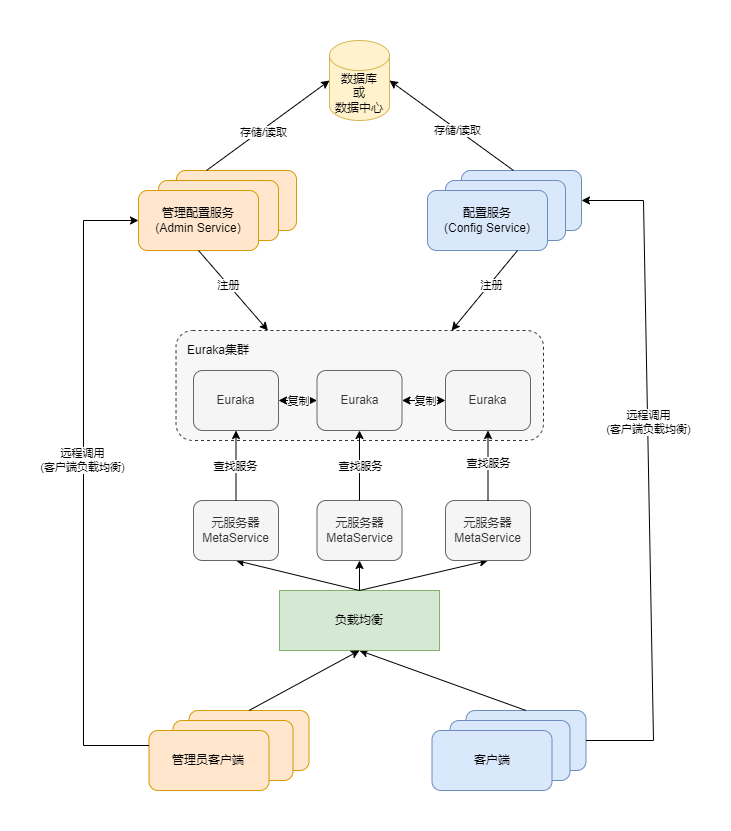

The diagram above was exported from draw.io. Its source (the exported page's mxGraphModel, read from the mxfile embedded in the PNG):
<mxGraphModel dx="1313" dy="776" grid="1" gridSize="10" guides="1" tooltips="1" connect="1" arrows="1" fold="1" page="1" pageScale="1" pageWidth="827" pageHeight="1169" math="0" shadow="0">
  <root>
    <mxCell id="0" />
    <mxCell id="1" parent="0" />
    <mxCell id="vDNhvbPA6rGPWOPfAOkB-18" value="" style="rounded=1;whiteSpace=wrap;html=1;fillColor=#f5f5f5;fontColor=#333333;strokeColor=default;dashed=1;opacity=80;" vertex="1" parent="1">
      <mxGeometry x="192.5" y="610" width="367.5" height="110" as="geometry" />
    </mxCell>
    <mxCell id="Od_ykRzbKGtNkRp8lZD0-2" value="" style="rounded=1;whiteSpace=wrap;html=1;fillColor=#dae8fc;strokeColor=#6c8ebf;" parent="1" vertex="1">
      <mxGeometry x="482.5" y="990" width="120" height="60" as="geometry" />
    </mxCell>
    <mxCell id="Od_ykRzbKGtNkRp8lZD0-3" value="" style="rounded=1;whiteSpace=wrap;html=1;fillColor=#dae8fc;strokeColor=#6c8ebf;" parent="1" vertex="1">
      <mxGeometry x="466.5" y="1000" width="120" height="60" as="geometry" />
    </mxCell>
    <mxCell id="Od_ykRzbKGtNkRp8lZD0-4" value="客户端" style="rounded=1;whiteSpace=wrap;html=1;fillColor=#dae8fc;strokeColor=#6c8ebf;" parent="1" vertex="1">
      <mxGeometry x="448.5" y="1010" width="120" height="60" as="geometry" />
    </mxCell>
    <mxCell id="Od_ykRzbKGtNkRp8lZD0-6" value="" style="endArrow=classic;html=1;rounded=0;exitX=0.5;exitY=0;exitDx=0;exitDy=0;entryX=0.5;entryY=1;entryDx=0;entryDy=0;" parent="1" source="Od_ykRzbKGtNkRp8lZD0-2" target="Od_ykRzbKGtNkRp8lZD0-7" edge="1">
      <mxGeometry width="50" height="50" relative="1" as="geometry">
        <mxPoint x="60" y="1120" as="sourcePoint" />
        <mxPoint x="170" y="960" as="targetPoint" />
      </mxGeometry>
    </mxCell>
    <mxCell id="Od_ykRzbKGtNkRp8lZD0-7" value="负载均衡" style="rounded=0;whiteSpace=wrap;html=1;fillColor=#d5e8d4;strokeColor=#82b366;" parent="1" vertex="1">
      <mxGeometry x="296" y="870" width="160" height="60" as="geometry" />
    </mxCell>
    <mxCell id="Od_ykRzbKGtNkRp8lZD0-13" value="" style="endArrow=classic;html=1;rounded=0;entryX=0.5;entryY=1;entryDx=0;entryDy=0;exitX=0.5;exitY=0;exitDx=0;exitDy=0;" parent="1" source="Od_ykRzbKGtNkRp8lZD0-7" target="Od_ykRzbKGtNkRp8lZD0-19" edge="1">
      <mxGeometry width="50" height="50" relative="1" as="geometry">
        <mxPoint x="370" y="930" as="sourcePoint" />
        <mxPoint x="235" y="860" as="targetPoint" />
      </mxGeometry>
    </mxCell>
    <mxCell id="Od_ykRzbKGtNkRp8lZD0-15" value="" style="endArrow=classic;html=1;rounded=0;entryX=0.5;entryY=1;entryDx=0;entryDy=0;exitX=0.5;exitY=0;exitDx=0;exitDy=0;" parent="1" source="Od_ykRzbKGtNkRp8lZD0-7" target="vDNhvbPA6rGPWOPfAOkB-10" edge="1">
      <mxGeometry width="50" height="50" relative="1" as="geometry">
        <mxPoint x="380" y="930" as="sourcePoint" />
        <mxPoint x="376" y="840" as="targetPoint" />
      </mxGeometry>
    </mxCell>
    <mxCell id="Od_ykRzbKGtNkRp8lZD0-16" value="" style="endArrow=classic;html=1;rounded=0;entryX=0.5;entryY=1;entryDx=0;entryDy=0;exitX=0.5;exitY=0;exitDx=0;exitDy=0;" parent="1" source="Od_ykRzbKGtNkRp8lZD0-7" target="vDNhvbPA6rGPWOPfAOkB-11" edge="1">
      <mxGeometry width="50" height="50" relative="1" as="geometry">
        <mxPoint x="370" y="930" as="sourcePoint" />
        <mxPoint x="504.5" y="840" as="targetPoint" />
      </mxGeometry>
    </mxCell>
    <mxCell id="Od_ykRzbKGtNkRp8lZD0-19" value="元服务器&lt;br style=&quot;border-color: var(--border-color);&quot;&gt;MetaService" style="rounded=1;whiteSpace=wrap;html=1;fillColor=#f5f5f5;fontColor=#333333;strokeColor=#666666;" parent="1" vertex="1">
      <mxGeometry x="210" y="780" width="85" height="60" as="geometry" />
    </mxCell>
    <mxCell id="Od_ykRzbKGtNkRp8lZD0-32" value="Euraka集群" style="rounded=0;whiteSpace=wrap;html=1;strokeColor=none;fillColor=none;" parent="1" vertex="1">
      <mxGeometry x="200" y="620" width="70" height="20" as="geometry" />
    </mxCell>
    <mxCell id="Od_ykRzbKGtNkRp8lZD0-33" value="" style="rounded=1;whiteSpace=wrap;html=1;fillColor=#ffe6cc;strokeColor=#d79b00;" parent="1" vertex="1">
      <mxGeometry x="193" y="450" width="120" height="60" as="geometry" />
    </mxCell>
    <mxCell id="Od_ykRzbKGtNkRp8lZD0-35" value="" style="rounded=1;whiteSpace=wrap;html=1;fillColor=#ffe6cc;strokeColor=#d79b00;" parent="1" vertex="1">
      <mxGeometry x="175" y="460" width="120" height="60" as="geometry" />
    </mxCell>
    <mxCell id="Od_ykRzbKGtNkRp8lZD0-34" value="管理配置服务&lt;br&gt;(Admin Service)" style="rounded=1;whiteSpace=wrap;html=1;fillColor=#ffe6cc;strokeColor=#d79b00;" parent="1" vertex="1">
      <mxGeometry x="155" y="470" width="120" height="60" as="geometry" />
    </mxCell>
    <mxCell id="Od_ykRzbKGtNkRp8lZD0-36" value="" style="rounded=1;whiteSpace=wrap;html=1;fillColor=#dae8fc;strokeColor=#6c8ebf;" parent="1" vertex="1">
      <mxGeometry x="478" y="450" width="120" height="60" as="geometry" />
    </mxCell>
    <mxCell id="Od_ykRzbKGtNkRp8lZD0-37" value="" style="rounded=1;whiteSpace=wrap;html=1;fillColor=#dae8fc;strokeColor=#6c8ebf;" parent="1" vertex="1">
      <mxGeometry x="462" y="460" width="120" height="60" as="geometry" />
    </mxCell>
    <mxCell id="Od_ykRzbKGtNkRp8lZD0-38" value="配置服务&lt;br&gt;(Config Service)" style="rounded=1;whiteSpace=wrap;html=1;fillColor=#dae8fc;strokeColor=#6c8ebf;" parent="1" vertex="1">
      <mxGeometry x="444" y="470" width="120" height="60" as="geometry" />
    </mxCell>
    <mxCell id="Od_ykRzbKGtNkRp8lZD0-40" value="" style="endArrow=classic;html=1;rounded=0;entryX=1;entryY=0.5;entryDx=0;entryDy=0;exitX=1;exitY=0.5;exitDx=0;exitDy=0;" parent="1" target="Od_ykRzbKGtNkRp8lZD0-36" edge="1" source="Od_ykRzbKGtNkRp8lZD0-2">
      <mxGeometry width="50" height="50" relative="1" as="geometry">
        <mxPoint x="592" y="1090" as="sourcePoint" />
        <mxPoint x="610" y="480" as="targetPoint" />
        <Array as="points">
          <mxPoint x="670" y="1020" />
          <mxPoint x="660" y="480" />
        </Array>
      </mxGeometry>
    </mxCell>
    <mxCell id="Od_ykRzbKGtNkRp8lZD0-41" value="远程调用&lt;br&gt;(客户端负载均衡)" style="edgeLabel;html=1;align=center;verticalAlign=middle;resizable=0;points=[];" parent="Od_ykRzbKGtNkRp8lZD0-40" vertex="1" connectable="0">
      <mxGeometry x="0.1548" relative="1" as="geometry">
        <mxPoint as="offset" />
      </mxGeometry>
    </mxCell>
    <mxCell id="Od_ykRzbKGtNkRp8lZD0-42" value="" style="rounded=1;whiteSpace=wrap;html=1;fillColor=#ffe6cc;strokeColor=#d79b00;" parent="1" vertex="1">
      <mxGeometry x="205.5" y="990" width="120" height="60" as="geometry" />
    </mxCell>
    <mxCell id="Od_ykRzbKGtNkRp8lZD0-43" value="" style="rounded=1;whiteSpace=wrap;html=1;fillColor=#ffe6cc;strokeColor=#d79b00;" parent="1" vertex="1">
      <mxGeometry x="189.5" y="1000" width="120" height="60" as="geometry" />
    </mxCell>
    <mxCell id="Od_ykRzbKGtNkRp8lZD0-44" value="管理员客户端" style="rounded=1;whiteSpace=wrap;html=1;fillColor=#ffe6cc;strokeColor=#d79b00;" parent="1" vertex="1">
      <mxGeometry x="165.5" y="1010" width="120" height="60" as="geometry" />
    </mxCell>
    <mxCell id="Od_ykRzbKGtNkRp8lZD0-45" value="" style="endArrow=classic;html=1;rounded=0;entryX=0.5;entryY=1;entryDx=0;entryDy=0;exitX=0.5;exitY=0;exitDx=0;exitDy=0;" parent="1" source="Od_ykRzbKGtNkRp8lZD0-42" target="Od_ykRzbKGtNkRp8lZD0-7" edge="1">
      <mxGeometry width="50" height="50" relative="1" as="geometry">
        <mxPoint x="230.66" y="1050" as="sourcePoint" />
        <mxPoint x="357.3400000000001" y="994.1400000000001" as="targetPoint" />
      </mxGeometry>
    </mxCell>
    <mxCell id="Od_ykRzbKGtNkRp8lZD0-46" value="" style="endArrow=classic;html=1;rounded=0;exitX=0;exitY=0.25;exitDx=0;exitDy=0;entryX=0;entryY=0.5;entryDx=0;entryDy=0;" parent="1" source="Od_ykRzbKGtNkRp8lZD0-44" target="Od_ykRzbKGtNkRp8lZD0-34" edge="1">
      <mxGeometry width="50" height="50" relative="1" as="geometry">
        <mxPoint x="100" y="1105" as="sourcePoint" />
        <mxPoint x="150" y="810" as="targetPoint" />
        <Array as="points">
          <mxPoint x="100" y="1025" />
          <mxPoint x="100" y="500" />
        </Array>
      </mxGeometry>
    </mxCell>
    <mxCell id="Od_ykRzbKGtNkRp8lZD0-52" value="远程调用&lt;br&gt;(客户端负载均衡)" style="edgeLabel;html=1;align=center;verticalAlign=middle;resizable=0;points=[];" parent="Od_ykRzbKGtNkRp8lZD0-46" vertex="1" connectable="0">
      <mxGeometry x="0.0889" y="2" relative="1" as="geometry">
        <mxPoint as="offset" />
      </mxGeometry>
    </mxCell>
    <mxCell id="Od_ykRzbKGtNkRp8lZD0-47" value="数据库&lt;br&gt;或&lt;br&gt;数据中心" style="shape=cylinder3;whiteSpace=wrap;html=1;boundedLbl=1;backgroundOutline=1;size=15;fillColor=#fff2cc;strokeColor=#d6b656;" parent="1" vertex="1">
      <mxGeometry x="346" y="320" width="60" height="80" as="geometry" />
    </mxCell>
    <mxCell id="Od_ykRzbKGtNkRp8lZD0-48" value="" style="endArrow=classic;html=1;rounded=0;entryX=0;entryY=0.5;entryDx=0;entryDy=0;entryPerimeter=0;exitX=0.25;exitY=0;exitDx=0;exitDy=0;" parent="1" source="Od_ykRzbKGtNkRp8lZD0-33" target="Od_ykRzbKGtNkRp8lZD0-47" edge="1">
      <mxGeometry width="50" height="50" relative="1" as="geometry">
        <mxPoint x="290" y="450" as="sourcePoint" />
        <mxPoint x="340" y="400" as="targetPoint" />
      </mxGeometry>
    </mxCell>
    <mxCell id="Od_ykRzbKGtNkRp8lZD0-50" value="存储/读取" style="edgeLabel;html=1;align=center;verticalAlign=middle;resizable=0;points=[];" parent="Od_ykRzbKGtNkRp8lZD0-48" vertex="1" connectable="0">
      <mxGeometry x="-0.1006" y="-2" relative="1" as="geometry">
        <mxPoint as="offset" />
      </mxGeometry>
    </mxCell>
    <mxCell id="Od_ykRzbKGtNkRp8lZD0-49" value="" style="endArrow=classic;html=1;rounded=0;entryX=1;entryY=0.5;entryDx=0;entryDy=0;entryPerimeter=0;" parent="1" target="Od_ykRzbKGtNkRp8lZD0-47" edge="1">
      <mxGeometry width="50" height="50" relative="1" as="geometry">
        <mxPoint x="530" y="450" as="sourcePoint" />
        <mxPoint x="580" y="400" as="targetPoint" />
      </mxGeometry>
    </mxCell>
    <mxCell id="Od_ykRzbKGtNkRp8lZD0-51" value="存储/读取" style="edgeLabel;html=1;align=center;verticalAlign=middle;resizable=0;points=[];" parent="Od_ykRzbKGtNkRp8lZD0-49" vertex="1" connectable="0">
      <mxGeometry x="-0.0927" relative="1" as="geometry">
        <mxPoint as="offset" />
      </mxGeometry>
    </mxCell>
    <mxCell id="7ZLzbgmeDk-WwU_lH8bz-1" value="" style="endArrow=classic;html=1;rounded=0;exitX=0.5;exitY=1;exitDx=0;exitDy=0;entryX=0.25;entryY=0;entryDx=0;entryDy=0;" parent="1" source="Od_ykRzbKGtNkRp8lZD0-34" edge="1" target="vDNhvbPA6rGPWOPfAOkB-18">
      <mxGeometry width="50" height="50" relative="1" as="geometry">
        <mxPoint x="390" y="610" as="sourcePoint" />
        <mxPoint x="350" y="580" as="targetPoint" />
      </mxGeometry>
    </mxCell>
    <mxCell id="7ZLzbgmeDk-WwU_lH8bz-3" value="注册" style="edgeLabel;html=1;align=center;verticalAlign=middle;resizable=0;points=[];" parent="7ZLzbgmeDk-WwU_lH8bz-1" vertex="1" connectable="0">
      <mxGeometry x="-0.1614" relative="1" as="geometry">
        <mxPoint as="offset" />
      </mxGeometry>
    </mxCell>
    <mxCell id="7ZLzbgmeDk-WwU_lH8bz-2" value="" style="endArrow=classic;html=1;rounded=0;exitX=0.75;exitY=1;exitDx=0;exitDy=0;entryX=0.75;entryY=0;entryDx=0;entryDy=0;" parent="1" source="Od_ykRzbKGtNkRp8lZD0-38" edge="1" target="vDNhvbPA6rGPWOPfAOkB-18">
      <mxGeometry width="50" height="50" relative="1" as="geometry">
        <mxPoint x="354" y="490" as="sourcePoint" />
        <mxPoint x="420" y="580" as="targetPoint" />
      </mxGeometry>
    </mxCell>
    <mxCell id="7ZLzbgmeDk-WwU_lH8bz-4" value="注册" style="edgeLabel;html=1;align=center;verticalAlign=middle;resizable=0;points=[];" parent="7ZLzbgmeDk-WwU_lH8bz-2" vertex="1" connectable="0">
      <mxGeometry x="-0.1807" y="2" relative="1" as="geometry">
        <mxPoint x="-1" as="offset" />
      </mxGeometry>
    </mxCell>
    <mxCell id="vDNhvbPA6rGPWOPfAOkB-2" value="Euraka" style="rounded=1;whiteSpace=wrap;html=1;fillColor=#f5f5f5;fontColor=#333333;strokeColor=#666666;" vertex="1" parent="1">
      <mxGeometry x="210" y="650" width="85" height="60" as="geometry" />
    </mxCell>
    <mxCell id="vDNhvbPA6rGPWOPfAOkB-3" value="Euraka" style="rounded=1;whiteSpace=wrap;html=1;fillColor=#f5f5f5;fontColor=#333333;strokeColor=#666666;" vertex="1" parent="1">
      <mxGeometry x="462" y="650" width="85" height="60" as="geometry" />
    </mxCell>
    <mxCell id="vDNhvbPA6rGPWOPfAOkB-4" value="Euraka" style="rounded=1;whiteSpace=wrap;html=1;fillColor=#f5f5f5;fontColor=#333333;strokeColor=#666666;" vertex="1" parent="1">
      <mxGeometry x="333.5" y="650" width="85" height="60" as="geometry" />
    </mxCell>
    <mxCell id="vDNhvbPA6rGPWOPfAOkB-5" value="" style="endArrow=classic;startArrow=classic;html=1;rounded=0;entryX=0;entryY=0.5;entryDx=0;entryDy=0;exitX=1;exitY=0.5;exitDx=0;exitDy=0;" edge="1" parent="1" source="vDNhvbPA6rGPWOPfAOkB-4" target="vDNhvbPA6rGPWOPfAOkB-3">
      <mxGeometry width="50" height="50" relative="1" as="geometry">
        <mxPoint x="420" y="670" as="sourcePoint" />
        <mxPoint x="467" y="669.58" as="targetPoint" />
      </mxGeometry>
    </mxCell>
    <mxCell id="vDNhvbPA6rGPWOPfAOkB-6" value="复制" style="edgeLabel;html=1;align=center;verticalAlign=middle;resizable=0;points=[];" vertex="1" connectable="0" parent="vDNhvbPA6rGPWOPfAOkB-5">
      <mxGeometry x="-0.1638" relative="1" as="geometry">
        <mxPoint x="4" as="offset" />
      </mxGeometry>
    </mxCell>
    <mxCell id="vDNhvbPA6rGPWOPfAOkB-7" value="" style="endArrow=classic;startArrow=classic;html=1;rounded=0;exitX=1;exitY=0.5;exitDx=0;exitDy=0;entryX=0;entryY=0.5;entryDx=0;entryDy=0;" edge="1" parent="1" source="vDNhvbPA6rGPWOPfAOkB-2" target="vDNhvbPA6rGPWOPfAOkB-4">
      <mxGeometry width="50" height="50" relative="1" as="geometry">
        <mxPoint x="330" y="640" as="sourcePoint" />
        <mxPoint x="380" y="590" as="targetPoint" />
      </mxGeometry>
    </mxCell>
    <mxCell id="vDNhvbPA6rGPWOPfAOkB-8" value="复制" style="edgeLabel;html=1;align=center;verticalAlign=middle;resizable=0;points=[];" vertex="1" connectable="0" parent="vDNhvbPA6rGPWOPfAOkB-7">
      <mxGeometry x="0.0527" y="1" relative="1" as="geometry">
        <mxPoint x="-1" y="1" as="offset" />
      </mxGeometry>
    </mxCell>
    <mxCell id="vDNhvbPA6rGPWOPfAOkB-10" value="元服务器&lt;br style=&quot;border-color: var(--border-color);&quot;&gt;MetaService" style="rounded=1;whiteSpace=wrap;html=1;fillColor=#f5f5f5;fontColor=#333333;strokeColor=#666666;" vertex="1" parent="1">
      <mxGeometry x="333.5" y="780" width="85" height="60" as="geometry" />
    </mxCell>
    <mxCell id="vDNhvbPA6rGPWOPfAOkB-11" value="元服务器&lt;br style=&quot;border-color: var(--border-color);&quot;&gt;MetaService" style="rounded=1;whiteSpace=wrap;html=1;fillColor=#f5f5f5;fontColor=#333333;strokeColor=#666666;" vertex="1" parent="1">
      <mxGeometry x="462" y="780" width="85" height="60" as="geometry" />
    </mxCell>
    <mxCell id="vDNhvbPA6rGPWOPfAOkB-12" value="" style="endArrow=classic;html=1;rounded=0;entryX=0.5;entryY=1;entryDx=0;entryDy=0;exitX=0.5;exitY=0;exitDx=0;exitDy=0;" edge="1" parent="1" source="vDNhvbPA6rGPWOPfAOkB-11" target="vDNhvbPA6rGPWOPfAOkB-3">
      <mxGeometry width="50" height="50" relative="1" as="geometry">
        <mxPoint x="386" y="890" as="sourcePoint" />
        <mxPoint x="515" y="840" as="targetPoint" />
      </mxGeometry>
    </mxCell>
    <mxCell id="vDNhvbPA6rGPWOPfAOkB-17" value="查找服务" style="edgeLabel;html=1;align=center;verticalAlign=middle;resizable=0;points=[];" vertex="1" connectable="0" parent="vDNhvbPA6rGPWOPfAOkB-12">
      <mxGeometry x="0.0862" y="1" relative="1" as="geometry">
        <mxPoint x="1" as="offset" />
      </mxGeometry>
    </mxCell>
    <mxCell id="vDNhvbPA6rGPWOPfAOkB-13" value="" style="endArrow=classic;html=1;rounded=0;entryX=0.5;entryY=1;entryDx=0;entryDy=0;exitX=0.5;exitY=0;exitDx=0;exitDy=0;" edge="1" parent="1" source="vDNhvbPA6rGPWOPfAOkB-10" target="vDNhvbPA6rGPWOPfAOkB-4">
      <mxGeometry width="50" height="50" relative="1" as="geometry">
        <mxPoint x="515" y="780" as="sourcePoint" />
        <mxPoint x="515" y="740" as="targetPoint" />
      </mxGeometry>
    </mxCell>
    <mxCell id="vDNhvbPA6rGPWOPfAOkB-16" value="查找服务" style="edgeLabel;html=1;align=center;verticalAlign=middle;resizable=0;points=[];" vertex="1" connectable="0" parent="vDNhvbPA6rGPWOPfAOkB-13">
      <mxGeometry x="-0.0172" y="3" relative="1" as="geometry">
        <mxPoint x="3" as="offset" />
      </mxGeometry>
    </mxCell>
    <mxCell id="vDNhvbPA6rGPWOPfAOkB-14" value="" style="endArrow=classic;html=1;rounded=0;entryX=0.5;entryY=1;entryDx=0;entryDy=0;exitX=0.5;exitY=0;exitDx=0;exitDy=0;" edge="1" parent="1" source="Od_ykRzbKGtNkRp8lZD0-19" target="vDNhvbPA6rGPWOPfAOkB-2">
      <mxGeometry width="50" height="50" relative="1" as="geometry">
        <mxPoint x="386" y="780" as="sourcePoint" />
        <mxPoint x="386" y="740" as="targetPoint" />
      </mxGeometry>
    </mxCell>
    <mxCell id="vDNhvbPA6rGPWOPfAOkB-15" value="查找服务" style="edgeLabel;html=1;align=center;verticalAlign=middle;resizable=0;points=[];" vertex="1" connectable="0" parent="vDNhvbPA6rGPWOPfAOkB-14">
      <mxGeometry x="0.0172" y="1" relative="1" as="geometry">
        <mxPoint as="offset" />
      </mxGeometry>
    </mxCell>
  </root>
</mxGraphModel>